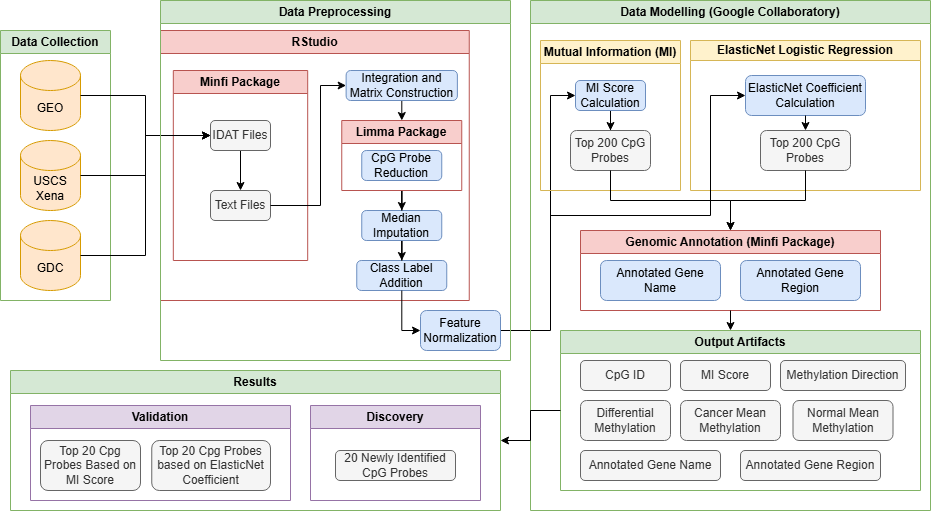

The diagram above was exported from draw.io. Its source (the exported page's mxGraphModel, read from the mxfile embedded in the PNG):
<mxGraphModel dx="1042" dy="614" grid="1" gridSize="10" guides="1" tooltips="1" connect="1" arrows="1" fold="1" page="1" pageScale="1" pageWidth="850" pageHeight="1100" math="0" shadow="0">
  <root>
    <mxCell id="0" />
    <mxCell id="1" parent="0" />
    <mxCell id="tvZ7BVnOC6TN_BYKosir-1" style="edgeStyle=orthogonalEdgeStyle;rounded=0;orthogonalLoop=1;jettySize=auto;html=1;entryX=0;entryY=0.5;entryDx=0;entryDy=0;" edge="1" parent="1" source="rWKmAl3wLJNqYfIx5Wmr-16" target="rWKmAl3wLJNqYfIx5Wmr-47">
      <mxGeometry relative="1" as="geometry">
        <Array as="points">
          <mxPoint x="590" y="340" />
          <mxPoint x="590" y="105" />
        </Array>
      </mxGeometry>
    </mxCell>
    <mxCell id="rWKmAl3wLJNqYfIx5Wmr-16" value="Feature Normalization" style="rounded=1;whiteSpace=wrap;html=1;fillColor=#dae8fc;strokeColor=#6c8ebf;" parent="1" vertex="1">
      <mxGeometry x="460" y="320" width="80" height="40" as="geometry" />
    </mxCell>
    <mxCell id="rWKmAl3wLJNqYfIx5Wmr-19" value="RStudio" style="swimlane;whiteSpace=wrap;html=1;fillColor=#f8cecc;strokeColor=#b85450;" parent="1" vertex="1">
      <mxGeometry x="200" y="40" width="308.75" height="270" as="geometry" />
    </mxCell>
    <mxCell id="rWKmAl3wLJNqYfIx5Wmr-17" value="Class Label Addition" style="rounded=1;whiteSpace=wrap;html=1;fillColor=#dae8fc;strokeColor=#6c8ebf;" parent="rWKmAl3wLJNqYfIx5Wmr-19" vertex="1">
      <mxGeometry x="196.26" y="230" width="90" height="30" as="geometry" />
    </mxCell>
    <mxCell id="rWKmAl3wLJNqYfIx5Wmr-39" style="edgeStyle=orthogonalEdgeStyle;rounded=0;orthogonalLoop=1;jettySize=auto;html=1;" parent="rWKmAl3wLJNqYfIx5Wmr-19" source="rWKmAl3wLJNqYfIx5Wmr-15" target="rWKmAl3wLJNqYfIx5Wmr-17" edge="1">
      <mxGeometry relative="1" as="geometry" />
    </mxCell>
    <mxCell id="rWKmAl3wLJNqYfIx5Wmr-15" value="Median Imputation" style="rounded=1;whiteSpace=wrap;html=1;fillColor=#dae8fc;strokeColor=#6c8ebf;" parent="rWKmAl3wLJNqYfIx5Wmr-19" vertex="1">
      <mxGeometry x="201.26" y="180" width="80" height="30" as="geometry" />
    </mxCell>
    <mxCell id="rWKmAl3wLJNqYfIx5Wmr-36" style="edgeStyle=orthogonalEdgeStyle;rounded=0;orthogonalLoop=1;jettySize=auto;html=1;" parent="rWKmAl3wLJNqYfIx5Wmr-19" source="rWKmAl3wLJNqYfIx5Wmr-13" target="rWKmAl3wLJNqYfIx5Wmr-23" edge="1">
      <mxGeometry relative="1" as="geometry" />
    </mxCell>
    <mxCell id="rWKmAl3wLJNqYfIx5Wmr-13" value="Integration and Matrix Construction" style="rounded=1;whiteSpace=wrap;html=1;fillColor=#dae8fc;strokeColor=#6c8ebf;" parent="rWKmAl3wLJNqYfIx5Wmr-19" vertex="1">
      <mxGeometry x="185.63" y="40" width="111.25" height="30" as="geometry" />
    </mxCell>
    <mxCell id="rWKmAl3wLJNqYfIx5Wmr-37" style="edgeStyle=orthogonalEdgeStyle;rounded=0;orthogonalLoop=1;jettySize=auto;html=1;" parent="rWKmAl3wLJNqYfIx5Wmr-19" source="rWKmAl3wLJNqYfIx5Wmr-23" target="rWKmAl3wLJNqYfIx5Wmr-15" edge="1">
      <mxGeometry relative="1" as="geometry" />
    </mxCell>
    <mxCell id="rWKmAl3wLJNqYfIx5Wmr-23" value="Limma Package" style="swimlane;whiteSpace=wrap;html=1;fillColor=#f8cecc;strokeColor=#b85450;" parent="rWKmAl3wLJNqYfIx5Wmr-19" vertex="1">
      <mxGeometry x="181.26" y="90" width="120" height="70" as="geometry" />
    </mxCell>
    <mxCell id="rWKmAl3wLJNqYfIx5Wmr-14" value="CpG Probe Reduction" style="rounded=1;whiteSpace=wrap;html=1;fillColor=#dae8fc;strokeColor=#6c8ebf;" parent="rWKmAl3wLJNqYfIx5Wmr-23" vertex="1">
      <mxGeometry x="20" y="30" width="80" height="30" as="geometry" />
    </mxCell>
    <mxCell id="rWKmAl3wLJNqYfIx5Wmr-18" style="edgeStyle=orthogonalEdgeStyle;rounded=0;orthogonalLoop=1;jettySize=auto;html=1;exitX=0.5;exitY=1;exitDx=0;exitDy=0;" parent="rWKmAl3wLJNqYfIx5Wmr-23" source="rWKmAl3wLJNqYfIx5Wmr-14" target="rWKmAl3wLJNqYfIx5Wmr-14" edge="1">
      <mxGeometry relative="1" as="geometry" />
    </mxCell>
    <mxCell id="rWKmAl3wLJNqYfIx5Wmr-24" value="Minfi Package" style="swimlane;whiteSpace=wrap;html=1;fillColor=#f8cecc;strokeColor=#b85450;" parent="rWKmAl3wLJNqYfIx5Wmr-19" vertex="1">
      <mxGeometry x="12.82" y="40" width="134.37" height="190" as="geometry" />
    </mxCell>
    <mxCell id="rWKmAl3wLJNqYfIx5Wmr-34" style="edgeStyle=orthogonalEdgeStyle;rounded=0;orthogonalLoop=1;jettySize=auto;html=1;entryX=0.5;entryY=0;entryDx=0;entryDy=0;" parent="rWKmAl3wLJNqYfIx5Wmr-24" source="rWKmAl3wLJNqYfIx5Wmr-9" target="rWKmAl3wLJNqYfIx5Wmr-11" edge="1">
      <mxGeometry relative="1" as="geometry" />
    </mxCell>
    <mxCell id="rWKmAl3wLJNqYfIx5Wmr-9" value="IDAT Files" style="rounded=1;whiteSpace=wrap;html=1;fillColor=#f5f5f5;strokeColor=#666666;fontColor=#333333;" parent="rWKmAl3wLJNqYfIx5Wmr-24" vertex="1">
      <mxGeometry x="37.18" y="50" width="60" height="30" as="geometry" />
    </mxCell>
    <mxCell id="rWKmAl3wLJNqYfIx5Wmr-11" value="Text Files" style="rounded=1;whiteSpace=wrap;html=1;fillColor=#f5f5f5;fontColor=#333333;strokeColor=#666666;" parent="rWKmAl3wLJNqYfIx5Wmr-24" vertex="1">
      <mxGeometry x="37.18000000000001" y="120" width="60" height="30" as="geometry" />
    </mxCell>
    <mxCell id="rWKmAl3wLJNqYfIx5Wmr-35" style="edgeStyle=orthogonalEdgeStyle;rounded=0;orthogonalLoop=1;jettySize=auto;html=1;entryX=0;entryY=0.5;entryDx=0;entryDy=0;" parent="rWKmAl3wLJNqYfIx5Wmr-19" source="rWKmAl3wLJNqYfIx5Wmr-11" target="rWKmAl3wLJNqYfIx5Wmr-13" edge="1">
      <mxGeometry relative="1" as="geometry">
        <Array as="points">
          <mxPoint x="160" y="175" />
          <mxPoint x="160" y="55" />
        </Array>
      </mxGeometry>
    </mxCell>
    <mxCell id="rWKmAl3wLJNqYfIx5Wmr-25" value="Data Collection" style="swimlane;whiteSpace=wrap;html=1;fillColor=#d5e8d4;strokeColor=#82b366;" parent="1" vertex="1">
      <mxGeometry x="40" y="40" width="110" height="270" as="geometry" />
    </mxCell>
    <mxCell id="rWKmAl3wLJNqYfIx5Wmr-3" value="USCS Xena" style="shape=cylinder3;whiteSpace=wrap;html=1;boundedLbl=1;backgroundOutline=1;size=15;fillColor=#ffe6cc;strokeColor=#d79b00;" parent="rWKmAl3wLJNqYfIx5Wmr-25" vertex="1">
      <mxGeometry x="20" y="110" width="60" height="70" as="geometry" />
    </mxCell>
    <mxCell id="rWKmAl3wLJNqYfIx5Wmr-1" value="GEO" style="shape=cylinder3;whiteSpace=wrap;html=1;boundedLbl=1;backgroundOutline=1;size=15;fillColor=#ffe6cc;strokeColor=#d79b00;" parent="rWKmAl3wLJNqYfIx5Wmr-25" vertex="1">
      <mxGeometry x="20" y="30" width="60" height="70" as="geometry" />
    </mxCell>
    <mxCell id="rWKmAl3wLJNqYfIx5Wmr-2" value="GDC" style="shape=cylinder3;whiteSpace=wrap;html=1;boundedLbl=1;backgroundOutline=1;size=15;fillColor=#ffe6cc;strokeColor=#d79b00;" parent="rWKmAl3wLJNqYfIx5Wmr-25" vertex="1">
      <mxGeometry x="20" y="190" width="60" height="70" as="geometry" />
    </mxCell>
    <mxCell id="rWKmAl3wLJNqYfIx5Wmr-31" style="edgeStyle=orthogonalEdgeStyle;rounded=0;orthogonalLoop=1;jettySize=auto;html=1;entryX=0;entryY=0.5;entryDx=0;entryDy=0;" parent="1" source="rWKmAl3wLJNqYfIx5Wmr-1" target="rWKmAl3wLJNqYfIx5Wmr-9" edge="1">
      <mxGeometry relative="1" as="geometry" />
    </mxCell>
    <mxCell id="rWKmAl3wLJNqYfIx5Wmr-32" style="edgeStyle=orthogonalEdgeStyle;rounded=0;orthogonalLoop=1;jettySize=auto;html=1;entryX=0;entryY=0.5;entryDx=0;entryDy=0;" parent="1" source="rWKmAl3wLJNqYfIx5Wmr-3" target="rWKmAl3wLJNqYfIx5Wmr-9" edge="1">
      <mxGeometry relative="1" as="geometry" />
    </mxCell>
    <mxCell id="rWKmAl3wLJNqYfIx5Wmr-33" style="edgeStyle=orthogonalEdgeStyle;rounded=0;orthogonalLoop=1;jettySize=auto;html=1;entryX=0;entryY=0.5;entryDx=0;entryDy=0;" parent="1" source="rWKmAl3wLJNqYfIx5Wmr-2" target="rWKmAl3wLJNqYfIx5Wmr-9" edge="1">
      <mxGeometry relative="1" as="geometry" />
    </mxCell>
    <mxCell id="rWKmAl3wLJNqYfIx5Wmr-40" style="edgeStyle=orthogonalEdgeStyle;rounded=0;orthogonalLoop=1;jettySize=auto;html=1;entryX=0;entryY=0.5;entryDx=0;entryDy=0;" parent="1" source="rWKmAl3wLJNqYfIx5Wmr-17" target="rWKmAl3wLJNqYfIx5Wmr-16" edge="1">
      <mxGeometry relative="1" as="geometry">
        <Array as="points">
          <mxPoint x="441" y="340" />
        </Array>
      </mxGeometry>
    </mxCell>
    <mxCell id="rWKmAl3wLJNqYfIx5Wmr-41" value="Data Modelling (Google Collaboratory)" style="swimlane;whiteSpace=wrap;html=1;fillColor=#d5e8d4;strokeColor=#82b366;" parent="1" vertex="1">
      <mxGeometry x="570" y="10" width="400" height="510" as="geometry" />
    </mxCell>
    <mxCell id="rWKmAl3wLJNqYfIx5Wmr-45" value="Mutual Information (MI)" style="swimlane;whiteSpace=wrap;html=1;fillColor=#fff2cc;strokeColor=#d6b656;" parent="rWKmAl3wLJNqYfIx5Wmr-41" vertex="1">
      <mxGeometry x="10" y="40" width="140" height="150" as="geometry" />
    </mxCell>
    <mxCell id="tvZ7BVnOC6TN_BYKosir-9" style="edgeStyle=orthogonalEdgeStyle;rounded=0;orthogonalLoop=1;jettySize=auto;html=1;" edge="1" parent="rWKmAl3wLJNqYfIx5Wmr-45" source="rWKmAl3wLJNqYfIx5Wmr-47" target="rWKmAl3wLJNqYfIx5Wmr-48">
      <mxGeometry relative="1" as="geometry" />
    </mxCell>
    <mxCell id="rWKmAl3wLJNqYfIx5Wmr-47" value="MI Score Calculation" style="rounded=1;whiteSpace=wrap;html=1;fillColor=#dae8fc;strokeColor=#6c8ebf;" parent="rWKmAl3wLJNqYfIx5Wmr-45" vertex="1">
      <mxGeometry x="35" y="40" width="70" height="30" as="geometry" />
    </mxCell>
    <mxCell id="rWKmAl3wLJNqYfIx5Wmr-48" value="Top 200 CpG Probes" style="rounded=1;whiteSpace=wrap;html=1;fillColor=#f5f5f5;fontColor=#333333;strokeColor=#666666;" parent="rWKmAl3wLJNqYfIx5Wmr-45" vertex="1">
      <mxGeometry x="30" y="90" width="80" height="40" as="geometry" />
    </mxCell>
    <mxCell id="rWKmAl3wLJNqYfIx5Wmr-53" style="edgeStyle=orthogonalEdgeStyle;rounded=0;orthogonalLoop=1;jettySize=auto;html=1;exitX=0.5;exitY=1;exitDx=0;exitDy=0;" parent="rWKmAl3wLJNqYfIx5Wmr-45" source="rWKmAl3wLJNqYfIx5Wmr-47" target="rWKmAl3wLJNqYfIx5Wmr-47" edge="1">
      <mxGeometry relative="1" as="geometry" />
    </mxCell>
    <mxCell id="rWKmAl3wLJNqYfIx5Wmr-46" value="ElasticNet Logistic Regression" style="swimlane;whiteSpace=wrap;html=1;startSize=20;fillColor=#fff2cc;strokeColor=#d6b656;" parent="rWKmAl3wLJNqYfIx5Wmr-41" vertex="1">
      <mxGeometry x="160" y="40" width="230" height="150" as="geometry" />
    </mxCell>
    <mxCell id="rWKmAl3wLJNqYfIx5Wmr-52" value="ElasticNet Coefficient Calculation" style="rounded=1;whiteSpace=wrap;html=1;fillColor=#dae8fc;strokeColor=#6c8ebf;" parent="rWKmAl3wLJNqYfIx5Wmr-46" vertex="1">
      <mxGeometry x="55" y="35" width="120" height="40" as="geometry" />
    </mxCell>
    <mxCell id="rWKmAl3wLJNqYfIx5Wmr-55" value="Top 200 CpG Probes" style="rounded=1;whiteSpace=wrap;html=1;fillColor=#f5f5f5;fontColor=#333333;strokeColor=#666666;" parent="rWKmAl3wLJNqYfIx5Wmr-46" vertex="1">
      <mxGeometry x="70" y="90" width="90" height="40" as="geometry" />
    </mxCell>
    <mxCell id="tvZ7BVnOC6TN_BYKosir-8" value="" style="endArrow=classic;html=1;rounded=0;exitX=0.5;exitY=1;exitDx=0;exitDy=0;" edge="1" parent="rWKmAl3wLJNqYfIx5Wmr-46" source="rWKmAl3wLJNqYfIx5Wmr-52" target="rWKmAl3wLJNqYfIx5Wmr-55">
      <mxGeometry width="50" height="50" relative="1" as="geometry">
        <mxPoint x="-210" y="270" as="sourcePoint" />
        <mxPoint x="-160" y="220" as="targetPoint" />
      </mxGeometry>
    </mxCell>
    <mxCell id="tvZ7BVnOC6TN_BYKosir-4" value="" style="endArrow=classic;html=1;rounded=0;entryX=0;entryY=0.5;entryDx=0;entryDy=0;" edge="1" parent="rWKmAl3wLJNqYfIx5Wmr-41" target="rWKmAl3wLJNqYfIx5Wmr-52">
      <mxGeometry width="50" height="50" relative="1" as="geometry">
        <mxPoint x="20" y="215" as="sourcePoint" />
        <mxPoint x="215" y="70" as="targetPoint" />
        <Array as="points">
          <mxPoint x="180" y="215" />
          <mxPoint x="180" y="95" />
        </Array>
      </mxGeometry>
    </mxCell>
    <mxCell id="tvZ7BVnOC6TN_BYKosir-11" value="Genomic Annotation (Minfi Package)" style="swimlane;whiteSpace=wrap;html=1;fillColor=#f8cecc;strokeColor=#b85450;" vertex="1" parent="rWKmAl3wLJNqYfIx5Wmr-41">
      <mxGeometry x="50" y="230" width="300" height="80" as="geometry" />
    </mxCell>
    <mxCell id="tvZ7BVnOC6TN_BYKosir-30" value="Annotated Gene Name" style="rounded=1;whiteSpace=wrap;html=1;fillColor=#dae8fc;strokeColor=#6c8ebf;" vertex="1" parent="tvZ7BVnOC6TN_BYKosir-11">
      <mxGeometry x="20" y="30" width="120" height="40" as="geometry" />
    </mxCell>
    <mxCell id="tvZ7BVnOC6TN_BYKosir-31" value="Annotated Gene Region" style="rounded=1;whiteSpace=wrap;html=1;fillColor=#dae8fc;strokeColor=#6c8ebf;" vertex="1" parent="tvZ7BVnOC6TN_BYKosir-11">
      <mxGeometry x="160" y="30" width="120" height="40" as="geometry" />
    </mxCell>
    <mxCell id="tvZ7BVnOC6TN_BYKosir-24" value="Output Artifacts" style="swimlane;whiteSpace=wrap;html=1;fillColor=#d5e8d4;strokeColor=#82b366;" vertex="1" parent="rWKmAl3wLJNqYfIx5Wmr-41">
      <mxGeometry x="30" y="330" width="360" height="160" as="geometry" />
    </mxCell>
    <mxCell id="tvZ7BVnOC6TN_BYKosir-33" value="CpG ID" style="rounded=1;whiteSpace=wrap;html=1;fillColor=#f5f5f5;fontColor=#333333;strokeColor=#666666;" vertex="1" parent="tvZ7BVnOC6TN_BYKosir-24">
      <mxGeometry x="20" y="30" width="90" height="30" as="geometry" />
    </mxCell>
    <mxCell id="tvZ7BVnOC6TN_BYKosir-34" value="MI Score" style="rounded=1;whiteSpace=wrap;html=1;fillColor=#f5f5f5;fontColor=#333333;strokeColor=#666666;" vertex="1" parent="tvZ7BVnOC6TN_BYKosir-24">
      <mxGeometry x="120" y="30" width="90" height="30" as="geometry" />
    </mxCell>
    <mxCell id="tvZ7BVnOC6TN_BYKosir-35" value="Methylation Direction" style="rounded=1;whiteSpace=wrap;html=1;fillColor=#f5f5f5;fontColor=#333333;strokeColor=#666666;" vertex="1" parent="tvZ7BVnOC6TN_BYKosir-24">
      <mxGeometry x="220" y="30" width="125" height="30" as="geometry" />
    </mxCell>
    <mxCell id="tvZ7BVnOC6TN_BYKosir-36" value="Differential Methylation" style="rounded=1;whiteSpace=wrap;html=1;fillColor=#f5f5f5;fontColor=#333333;strokeColor=#666666;" vertex="1" parent="tvZ7BVnOC6TN_BYKosir-24">
      <mxGeometry x="20" y="70" width="90" height="40" as="geometry" />
    </mxCell>
    <mxCell id="tvZ7BVnOC6TN_BYKosir-37" value="Cancer Mean Methylation" style="rounded=1;whiteSpace=wrap;html=1;fillColor=#f5f5f5;fontColor=#333333;strokeColor=#666666;" vertex="1" parent="tvZ7BVnOC6TN_BYKosir-24">
      <mxGeometry x="120" y="70" width="100" height="40" as="geometry" />
    </mxCell>
    <mxCell id="tvZ7BVnOC6TN_BYKosir-38" value="Normal Mean Methylation" style="rounded=1;whiteSpace=wrap;html=1;fillColor=#f5f5f5;fontColor=#333333;strokeColor=#666666;" vertex="1" parent="tvZ7BVnOC6TN_BYKosir-24">
      <mxGeometry x="232.5" y="70" width="100" height="40" as="geometry" />
    </mxCell>
    <mxCell id="tvZ7BVnOC6TN_BYKosir-39" value="Annotated Gene Name" style="rounded=1;whiteSpace=wrap;html=1;fillColor=#f5f5f5;fontColor=#333333;strokeColor=#666666;" vertex="1" parent="tvZ7BVnOC6TN_BYKosir-24">
      <mxGeometry x="20" y="120" width="140" height="30" as="geometry" />
    </mxCell>
    <mxCell id="tvZ7BVnOC6TN_BYKosir-40" value="Annotated Gene Region" style="rounded=1;whiteSpace=wrap;html=1;fillColor=#f5f5f5;fontColor=#333333;strokeColor=#666666;" vertex="1" parent="tvZ7BVnOC6TN_BYKosir-24">
      <mxGeometry x="180" y="120" width="140" height="30" as="geometry" />
    </mxCell>
    <mxCell id="tvZ7BVnOC6TN_BYKosir-25" style="edgeStyle=orthogonalEdgeStyle;rounded=0;orthogonalLoop=1;jettySize=auto;html=1;entryX=0.5;entryY=0;entryDx=0;entryDy=0;" edge="1" parent="rWKmAl3wLJNqYfIx5Wmr-41" source="rWKmAl3wLJNqYfIx5Wmr-55" target="tvZ7BVnOC6TN_BYKosir-11">
      <mxGeometry relative="1" as="geometry" />
    </mxCell>
    <mxCell id="tvZ7BVnOC6TN_BYKosir-29" style="edgeStyle=orthogonalEdgeStyle;rounded=0;orthogonalLoop=1;jettySize=auto;html=1;entryX=0.5;entryY=0;entryDx=0;entryDy=0;" edge="1" parent="rWKmAl3wLJNqYfIx5Wmr-41" source="rWKmAl3wLJNqYfIx5Wmr-48" target="tvZ7BVnOC6TN_BYKosir-11">
      <mxGeometry relative="1" as="geometry" />
    </mxCell>
    <mxCell id="tvZ7BVnOC6TN_BYKosir-42" style="edgeStyle=orthogonalEdgeStyle;rounded=0;orthogonalLoop=1;jettySize=auto;html=1;entryX=0.47;entryY=-0.006;entryDx=0;entryDy=0;entryPerimeter=0;" edge="1" parent="rWKmAl3wLJNqYfIx5Wmr-41" source="tvZ7BVnOC6TN_BYKosir-11" target="tvZ7BVnOC6TN_BYKosir-24">
      <mxGeometry relative="1" as="geometry" />
    </mxCell>
    <mxCell id="tvZ7BVnOC6TN_BYKosir-10" value="Data Preprocessing" style="swimlane;whiteSpace=wrap;html=1;fillColor=#d5e8d4;strokeColor=#82b366;" vertex="1" parent="1">
      <mxGeometry x="200" y="10" width="350" height="360" as="geometry" />
    </mxCell>
    <mxCell id="tvZ7BVnOC6TN_BYKosir-23" value="Results" style="swimlane;whiteSpace=wrap;html=1;fillColor=#d5e8d4;strokeColor=#82b366;" vertex="1" parent="1">
      <mxGeometry x="50" y="380" width="490" height="140" as="geometry" />
    </mxCell>
    <mxCell id="tvZ7BVnOC6TN_BYKosir-44" value="Validation" style="swimlane;whiteSpace=wrap;html=1;fillColor=#e1d5e7;strokeColor=#9673a6;" vertex="1" parent="tvZ7BVnOC6TN_BYKosir-23">
      <mxGeometry x="20" y="35" width="260" height="95" as="geometry" />
    </mxCell>
    <mxCell id="tvZ7BVnOC6TN_BYKosir-13" value="Top 20 Cpg Probes Based on MI Score" style="rounded=1;whiteSpace=wrap;html=1;fillColor=#f5f5f5;fontColor=#333333;strokeColor=#666666;" vertex="1" parent="tvZ7BVnOC6TN_BYKosir-44">
      <mxGeometry x="10" y="35" width="100" height="50" as="geometry" />
    </mxCell>
    <mxCell id="tvZ7BVnOC6TN_BYKosir-14" value="Top 20 Cpg Probes based on ElasticNet Coefficient" style="rounded=1;whiteSpace=wrap;html=1;fillColor=#f5f5f5;fontColor=#333333;strokeColor=#666666;" vertex="1" parent="tvZ7BVnOC6TN_BYKosir-44">
      <mxGeometry x="121.25999999999999" y="35" width="118.74" height="50" as="geometry" />
    </mxCell>
    <mxCell id="tvZ7BVnOC6TN_BYKosir-45" value="Discovery" style="swimlane;whiteSpace=wrap;html=1;fillColor=#e1d5e7;strokeColor=#9673a6;" vertex="1" parent="tvZ7BVnOC6TN_BYKosir-23">
      <mxGeometry x="300" y="35" width="170" height="95" as="geometry" />
    </mxCell>
    <mxCell id="tvZ7BVnOC6TN_BYKosir-16" value="20 Newly Identified CpG Probes" style="rounded=1;whiteSpace=wrap;html=1;fillColor=#f5f5f5;fontColor=#333333;strokeColor=#666666;" vertex="1" parent="tvZ7BVnOC6TN_BYKosir-45">
      <mxGeometry x="25" y="45" width="120" height="30" as="geometry" />
    </mxCell>
    <mxCell id="tvZ7BVnOC6TN_BYKosir-46" style="edgeStyle=orthogonalEdgeStyle;rounded=0;orthogonalLoop=1;jettySize=auto;html=1;entryX=1;entryY=0.5;entryDx=0;entryDy=0;" edge="1" parent="1" source="tvZ7BVnOC6TN_BYKosir-24" target="tvZ7BVnOC6TN_BYKosir-23">
      <mxGeometry relative="1" as="geometry" />
    </mxCell>
  </root>
</mxGraphModel>